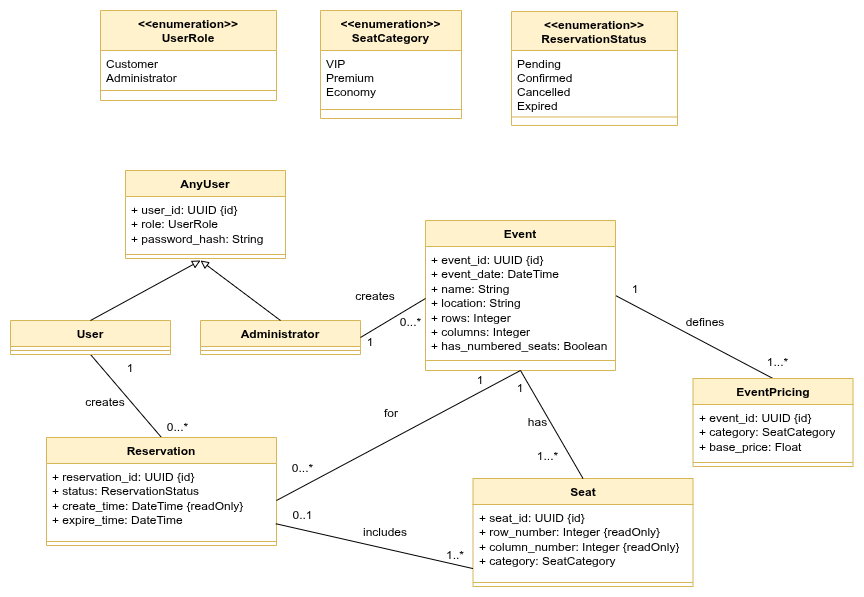

The diagram above was exported from draw.io. Its source (the exported page's mxGraphModel, read from the mxfile embedded in the PNG):
<mxGraphModel dx="1732" dy="1237" grid="1" gridSize="10" guides="1" tooltips="1" connect="1" arrows="1" fold="1" page="1" pageScale="1" pageWidth="850" pageHeight="1100" math="0" shadow="0">
  <root>
    <mxCell id="0" />
    <mxCell id="1" parent="0" />
    <mxCell id="iWG8SltRj1KCte_q9t5N-33" parent="1" style="text;html=1;whiteSpace=wrap;strokeColor=none;fillColor=none;align=center;verticalAlign=middle;rounded=0;" value="1" vertex="1">
      <mxGeometry height="20" width="40" x="30" y="638" as="geometry" />
    </mxCell>
    <mxCell id="iWG8SltRj1KCte_q9t5N-43" parent="1" style="text;html=1;whiteSpace=wrap;strokeColor=none;fillColor=none;align=center;verticalAlign=middle;rounded=0;" value="defines" vertex="1">
      <mxGeometry height="30" width="110" x="570" y="587" as="geometry" />
    </mxCell>
    <mxCell id="Z73gSmm1TNlasH5oJ8HZ-37" edge="1" parent="1" source="Z73gSmm1TNlasH5oJ8HZ-1" style="edgeStyle=none;rounded=0;orthogonalLoop=1;jettySize=auto;html=1;exitX=1;exitY=0.5;exitDx=0;exitDy=0;entryX=0.5;entryY=0;entryDx=0;entryDy=0;endArrow=none;endFill=0;" target="Z73gSmm1TNlasH5oJ8HZ-10">
      <mxGeometry relative="1" as="geometry" />
    </mxCell>
    <mxCell id="Z73gSmm1TNlasH5oJ8HZ-1" parent="1" style="swimlane;fontStyle=1;align=center;verticalAlign=top;childLayout=stackLayout;horizontal=1;startSize=26;horizontalStack=0;resizeParent=1;resizeParentMax=0;resizeLast=0;collapsible=1;marginBottom=0;whiteSpace=wrap;html=1;fillColor=#fff2cc;strokeColor=#d6b656;" value="Event" vertex="1">
      <mxGeometry height="150" width="190" x="345" y="500" as="geometry" />
    </mxCell>
    <mxCell id="Z73gSmm1TNlasH5oJ8HZ-2" parent="Z73gSmm1TNlasH5oJ8HZ-1" style="text;strokeColor=none;fillColor=none;align=left;verticalAlign=top;spacingLeft=4;spacingRight=4;overflow=hidden;rotatable=0;points=[[0,0.5],[1,0.5]];portConstraint=eastwest;whiteSpace=wrap;html=1;" value="&lt;div&gt;+ event_id: UUID {id}&lt;/div&gt;+ event_date: DateTime&lt;div&gt;+ name: String&lt;br&gt;&lt;div&gt;+ location: String&lt;br&gt;&lt;div&gt;+ rows: Integer&lt;/div&gt;&lt;div&gt;+ columns: Integer&lt;/div&gt;&lt;div&gt;+ has_numbered_seats: Boolean&lt;/div&gt;&lt;/div&gt;&lt;/div&gt;" vertex="1">
      <mxGeometry height="104" width="190" y="26" as="geometry" />
    </mxCell>
    <mxCell id="Z73gSmm1TNlasH5oJ8HZ-3" parent="Z73gSmm1TNlasH5oJ8HZ-1" style="line;strokeWidth=1;fillColor=none;align=left;verticalAlign=middle;spacingTop=-1;spacingLeft=3;spacingRight=3;rotatable=0;labelPosition=right;points=[];portConstraint=eastwest;strokeColor=inherit;" value="" vertex="1">
      <mxGeometry height="20" width="190" y="130" as="geometry" />
    </mxCell>
    <mxCell id="Z73gSmm1TNlasH5oJ8HZ-45" edge="1" parent="1" source="Z73gSmm1TNlasH5oJ8HZ-4" style="edgeStyle=none;rounded=0;orthogonalLoop=1;jettySize=auto;html=1;exitX=0.5;exitY=0;exitDx=0;exitDy=0;entryX=0.5;entryY=1;entryDx=0;entryDy=0;endArrow=none;endFill=0;" target="Z73gSmm1TNlasH5oJ8HZ-20">
      <mxGeometry relative="1" as="geometry" />
    </mxCell>
    <mxCell id="Z73gSmm1TNlasH5oJ8HZ-4" parent="1" style="swimlane;fontStyle=1;align=center;verticalAlign=top;childLayout=stackLayout;horizontal=1;startSize=26;horizontalStack=0;resizeParent=1;resizeParentMax=0;resizeLast=0;collapsible=1;marginBottom=0;whiteSpace=wrap;html=1;fillColor=#fff2cc;strokeColor=#d6b656;" value="Reservation" vertex="1">
      <mxGeometry height="108" width="230" x="-34" y="717" as="geometry" />
    </mxCell>
    <mxCell id="Z73gSmm1TNlasH5oJ8HZ-5" parent="Z73gSmm1TNlasH5oJ8HZ-4" style="text;strokeColor=none;fillColor=none;align=left;verticalAlign=top;spacingLeft=4;spacingRight=4;overflow=hidden;rotatable=0;points=[[0,0.5],[1,0.5]];portConstraint=eastwest;whiteSpace=wrap;html=1;" value="+ reservation_id: UUID {id}&lt;div&gt;+ status: ReservationStatus&lt;/div&gt;&lt;div&gt;+ create_time: DateTime {readOnly}&lt;/div&gt;&lt;div&gt;+ expire_time: DateTime&lt;/div&gt;" vertex="1">
      <mxGeometry height="74" width="230" y="26" as="geometry" />
    </mxCell>
    <mxCell id="Z73gSmm1TNlasH5oJ8HZ-6" parent="Z73gSmm1TNlasH5oJ8HZ-4" style="line;strokeWidth=1;fillColor=none;align=left;verticalAlign=middle;spacingTop=-1;spacingLeft=3;spacingRight=3;rotatable=0;labelPosition=right;points=[];portConstraint=eastwest;strokeColor=inherit;" value="" vertex="1">
      <mxGeometry height="8" width="230" y="100" as="geometry" />
    </mxCell>
    <mxCell id="Z73gSmm1TNlasH5oJ8HZ-7" parent="1" style="swimlane;fontStyle=1;align=center;verticalAlign=top;childLayout=stackLayout;horizontal=1;startSize=26;horizontalStack=0;resizeParent=1;resizeParentMax=0;resizeLast=0;collapsible=1;marginBottom=0;whiteSpace=wrap;html=1;fillColor=#fff2cc;strokeColor=#d6b656;" value="Seat" vertex="1">
      <mxGeometry height="108" width="220" x="392.5" y="758" as="geometry" />
    </mxCell>
    <mxCell id="Z73gSmm1TNlasH5oJ8HZ-8" parent="Z73gSmm1TNlasH5oJ8HZ-7" style="text;strokeColor=none;fillColor=none;align=left;verticalAlign=top;spacingLeft=4;spacingRight=4;overflow=hidden;rotatable=0;points=[[0,0.5],[1,0.5]];portConstraint=eastwest;whiteSpace=wrap;html=1;" value="&lt;div&gt;+ seat_id: UUID {id}&lt;/div&gt;&lt;div&gt;+ row_number: Integer {readOnly}&lt;/div&gt;&lt;div&gt;+ column_number: Integer {readOnly}&lt;/div&gt;&lt;div&gt;+ category: SeatCategory&lt;/div&gt;" vertex="1">
      <mxGeometry height="74" width="220" y="26" as="geometry" />
    </mxCell>
    <mxCell id="Z73gSmm1TNlasH5oJ8HZ-9" parent="Z73gSmm1TNlasH5oJ8HZ-7" style="line;strokeWidth=1;fillColor=none;align=left;verticalAlign=middle;spacingTop=-1;spacingLeft=3;spacingRight=3;rotatable=0;labelPosition=right;points=[];portConstraint=eastwest;strokeColor=inherit;" value="" vertex="1">
      <mxGeometry height="8" width="220" y="100" as="geometry" />
    </mxCell>
    <mxCell id="Z73gSmm1TNlasH5oJ8HZ-10" parent="1" style="swimlane;fontStyle=1;align=center;verticalAlign=top;childLayout=stackLayout;horizontal=1;startSize=26;horizontalStack=0;resizeParent=1;resizeParentMax=0;resizeLast=0;collapsible=1;marginBottom=0;whiteSpace=wrap;html=1;fillColor=#fff2cc;strokeColor=#d6b656;" value="EventPricing" vertex="1">
      <mxGeometry height="88" width="160" x="612.5" y="658" as="geometry" />
    </mxCell>
    <mxCell id="Z73gSmm1TNlasH5oJ8HZ-11" parent="Z73gSmm1TNlasH5oJ8HZ-10" style="text;strokeColor=none;fillColor=none;align=left;verticalAlign=top;spacingLeft=4;spacingRight=4;overflow=hidden;rotatable=0;points=[[0,0.5],[1,0.5]];portConstraint=eastwest;whiteSpace=wrap;html=1;" value="&lt;div&gt;+ event_id: UUID {id}&lt;/div&gt;&lt;div&gt;+ category: SeatCategory&lt;/div&gt;&lt;div&gt;+ base_price: Float&lt;/div&gt;" vertex="1">
      <mxGeometry height="54" width="160" y="26" as="geometry" />
    </mxCell>
    <mxCell id="Z73gSmm1TNlasH5oJ8HZ-12" parent="Z73gSmm1TNlasH5oJ8HZ-10" style="line;strokeWidth=1;fillColor=none;align=left;verticalAlign=middle;spacingTop=-1;spacingLeft=3;spacingRight=3;rotatable=0;labelPosition=right;points=[];portConstraint=eastwest;strokeColor=inherit;" value="" vertex="1">
      <mxGeometry height="8" width="160" y="80" as="geometry" />
    </mxCell>
    <mxCell id="Z73gSmm1TNlasH5oJ8HZ-17" parent="1" style="swimlane;fontStyle=1;align=center;verticalAlign=top;childLayout=stackLayout;horizontal=1;startSize=26;horizontalStack=0;resizeParent=1;resizeParentMax=0;resizeLast=0;collapsible=1;marginBottom=0;whiteSpace=wrap;html=1;fillColor=#fff2cc;strokeColor=#d6b656;" value="AnyUser" vertex="1">
      <mxGeometry height="88" width="160" x="45" y="450" as="geometry" />
    </mxCell>
    <mxCell id="Z73gSmm1TNlasH5oJ8HZ-18" parent="Z73gSmm1TNlasH5oJ8HZ-17" style="text;strokeColor=none;fillColor=none;align=left;verticalAlign=top;spacingLeft=4;spacingRight=4;overflow=hidden;rotatable=0;points=[[0,0.5],[1,0.5]];portConstraint=eastwest;whiteSpace=wrap;html=1;" value="&lt;div&gt;+ user_id: UUID {id}&lt;/div&gt;&lt;div&gt;+ role: UserRole&lt;/div&gt;&lt;div&gt;+ password_hash: String&lt;/div&gt;" vertex="1">
      <mxGeometry height="54" width="160" y="26" as="geometry" />
    </mxCell>
    <mxCell id="Z73gSmm1TNlasH5oJ8HZ-19" parent="Z73gSmm1TNlasH5oJ8HZ-17" style="line;strokeWidth=1;fillColor=none;align=left;verticalAlign=middle;spacingTop=-1;spacingLeft=3;spacingRight=3;rotatable=0;labelPosition=right;points=[];portConstraint=eastwest;strokeColor=inherit;" value="" vertex="1">
      <mxGeometry height="8" width="160" y="80" as="geometry" />
    </mxCell>
    <mxCell id="Z73gSmm1TNlasH5oJ8HZ-20" parent="1" style="swimlane;fontStyle=1;align=center;verticalAlign=top;childLayout=stackLayout;horizontal=1;startSize=26;horizontalStack=0;resizeParent=1;resizeParentMax=0;resizeLast=0;collapsible=1;marginBottom=0;whiteSpace=wrap;html=1;fillColor=#fff2cc;strokeColor=#d6b656;" value="User" vertex="1">
      <mxGeometry height="34" width="160" x="-70" y="600" as="geometry" />
    </mxCell>
    <mxCell id="Z73gSmm1TNlasH5oJ8HZ-22" parent="Z73gSmm1TNlasH5oJ8HZ-20" style="line;strokeWidth=1;fillColor=none;align=left;verticalAlign=middle;spacingTop=-1;spacingLeft=3;spacingRight=3;rotatable=0;labelPosition=right;points=[];portConstraint=eastwest;strokeColor=inherit;" value="" vertex="1">
      <mxGeometry height="8" width="160" y="26" as="geometry" />
    </mxCell>
    <mxCell id="Z73gSmm1TNlasH5oJ8HZ-23" parent="1" style="swimlane;fontStyle=1;align=center;verticalAlign=top;childLayout=stackLayout;horizontal=1;startSize=26;horizontalStack=0;resizeParent=1;resizeParentMax=0;resizeLast=0;collapsible=1;marginBottom=0;whiteSpace=wrap;html=1;fillColor=#fff2cc;strokeColor=#d6b656;" value="Administrator" vertex="1">
      <mxGeometry height="34" width="160" x="120" y="600" as="geometry" />
    </mxCell>
    <mxCell id="Z73gSmm1TNlasH5oJ8HZ-24" parent="Z73gSmm1TNlasH5oJ8HZ-23" style="line;strokeWidth=1;fillColor=none;align=left;verticalAlign=middle;spacingTop=-1;spacingLeft=3;spacingRight=3;rotatable=0;labelPosition=right;points=[];portConstraint=eastwest;strokeColor=inherit;" value="" vertex="1">
      <mxGeometry height="8" width="160" y="26" as="geometry" />
    </mxCell>
    <mxCell id="Z73gSmm1TNlasH5oJ8HZ-34" edge="1" parent="1" source="Z73gSmm1TNlasH5oJ8HZ-5" style="edgeStyle=none;rounded=0;orthogonalLoop=1;jettySize=auto;html=1;exitX=0.997;exitY=0.814;exitDx=0;exitDy=0;entryX=0;entryY=0.866;entryDx=0;entryDy=0;endArrow=none;endFill=0;entryPerimeter=0;exitPerimeter=0;" target="Z73gSmm1TNlasH5oJ8HZ-8">
      <mxGeometry relative="1" as="geometry">
        <mxPoint x="165" y="898.0000000000002" as="sourcePoint" />
        <mxPoint x="310" y="843" as="targetPoint" />
      </mxGeometry>
    </mxCell>
    <mxCell id="Z73gSmm1TNlasH5oJ8HZ-36" edge="1" parent="1" source="Z73gSmm1TNlasH5oJ8HZ-7" style="edgeStyle=none;rounded=0;orthogonalLoop=1;jettySize=auto;html=1;exitX=0.5;exitY=0;exitDx=0;exitDy=0;entryX=0.5;entryY=1;entryDx=0;entryDy=0;endArrow=none;endFill=0;" target="Z73gSmm1TNlasH5oJ8HZ-1">
      <mxGeometry relative="1" as="geometry" />
    </mxCell>
    <mxCell id="Z73gSmm1TNlasH5oJ8HZ-40" edge="1" parent="1" source="Z73gSmm1TNlasH5oJ8HZ-23" style="edgeStyle=none;rounded=0;orthogonalLoop=1;jettySize=auto;html=1;exitX=0.5;exitY=0;exitDx=0;exitDy=0;endArrow=block;endFill=0;">
      <mxGeometry relative="1" as="geometry">
        <mxPoint x="120" y="540" as="targetPoint" />
      </mxGeometry>
    </mxCell>
    <mxCell id="Z73gSmm1TNlasH5oJ8HZ-41" edge="1" parent="1" source="Z73gSmm1TNlasH5oJ8HZ-5" style="edgeStyle=none;rounded=0;orthogonalLoop=1;jettySize=auto;html=1;exitX=1;exitY=0.5;exitDx=0;exitDy=0;endArrow=none;endFill=0;">
      <mxGeometry relative="1" as="geometry">
        <mxPoint x="440" y="650" as="targetPoint" />
      </mxGeometry>
    </mxCell>
    <mxCell id="Z73gSmm1TNlasH5oJ8HZ-44" edge="1" parent="1" source="Z73gSmm1TNlasH5oJ8HZ-20" style="edgeStyle=none;rounded=0;orthogonalLoop=1;jettySize=auto;html=1;exitX=0.5;exitY=0;exitDx=0;exitDy=0;endArrow=block;endFill=0;">
      <mxGeometry relative="1" as="geometry">
        <mxPoint x="120" y="540" as="targetPoint" />
      </mxGeometry>
    </mxCell>
    <mxCell id="Z73gSmm1TNlasH5oJ8HZ-47" edge="1" parent="1" source="Z73gSmm1TNlasH5oJ8HZ-2" style="edgeStyle=none;rounded=0;orthogonalLoop=1;jettySize=auto;html=1;exitX=0;exitY=0.5;exitDx=0;exitDy=0;entryX=1;entryY=0.5;entryDx=0;entryDy=0;endArrow=none;endFill=0;" target="Z73gSmm1TNlasH5oJ8HZ-23">
      <mxGeometry relative="1" as="geometry" />
    </mxCell>
    <mxCell id="Z73gSmm1TNlasH5oJ8HZ-48" parent="1" style="text;html=1;whiteSpace=wrap;strokeColor=none;fillColor=none;align=center;verticalAlign=middle;rounded=0;" value="has" vertex="1">
      <mxGeometry height="30" width="75" x="420" y="687" as="geometry" />
    </mxCell>
    <mxCell id="Z73gSmm1TNlasH5oJ8HZ-49" parent="1" style="text;html=1;whiteSpace=wrap;strokeColor=none;fillColor=none;align=center;verticalAlign=middle;rounded=0;" value="includes" vertex="1">
      <mxGeometry height="30" width="110" x="250" y="797" as="geometry" />
    </mxCell>
    <mxCell id="Z73gSmm1TNlasH5oJ8HZ-51" parent="1" style="text;html=1;whiteSpace=wrap;strokeColor=none;fillColor=none;align=center;verticalAlign=middle;rounded=0;" value="for" vertex="1">
      <mxGeometry height="30" width="60" x="280.5" y="678" as="geometry" />
    </mxCell>
    <mxCell id="Z73gSmm1TNlasH5oJ8HZ-52" parent="1" style="text;html=1;whiteSpace=wrap;strokeColor=none;fillColor=none;align=center;verticalAlign=middle;rounded=0;" value="creates" vertex="1">
      <mxGeometry height="30" width="90" x="-20" y="667" as="geometry" />
    </mxCell>
    <mxCell id="Z73gSmm1TNlasH5oJ8HZ-53" parent="1" style="text;html=1;whiteSpace=wrap;strokeColor=none;fillColor=none;align=center;verticalAlign=middle;rounded=0;" value="creates" vertex="1">
      <mxGeometry height="28" width="110" x="240" y="562" as="geometry" />
    </mxCell>
    <mxCell id="Z73gSmm1TNlasH5oJ8HZ-54" parent="1" style="text;html=1;whiteSpace=wrap;strokeColor=none;fillColor=none;align=center;verticalAlign=middle;rounded=0;" value="1" vertex="1">
      <mxGeometry height="20" width="40" x="270" y="612" as="geometry" />
    </mxCell>
    <mxCell id="Z73gSmm1TNlasH5oJ8HZ-56" parent="1" style="text;html=1;whiteSpace=wrap;strokeColor=none;fillColor=none;align=center;verticalAlign=middle;rounded=0;" value="1" vertex="1">
      <mxGeometry height="20" width="40" x="380" y="650" as="geometry" />
    </mxCell>
    <mxCell id="Z73gSmm1TNlasH5oJ8HZ-57" parent="1" style="text;html=1;whiteSpace=wrap;strokeColor=none;fillColor=none;align=center;verticalAlign=middle;rounded=0;" value="1" vertex="1">
      <mxGeometry height="20" width="40" x="420" y="658" as="geometry" />
    </mxCell>
    <mxCell id="Z73gSmm1TNlasH5oJ8HZ-58" parent="1" style="text;html=1;whiteSpace=wrap;strokeColor=none;fillColor=none;align=center;verticalAlign=middle;rounded=0;" value="1" vertex="1">
      <mxGeometry height="20" width="30" x="540" y="559" as="geometry" />
    </mxCell>
    <mxCell id="Z73gSmm1TNlasH5oJ8HZ-59" parent="1" style="text;html=1;whiteSpace=wrap;strokeColor=none;fillColor=none;align=center;verticalAlign=middle;rounded=0;" value="1..*" vertex="1">
      <mxGeometry height="20" width="30" x="360" y="825" as="geometry" />
    </mxCell>
    <mxCell id="Z73gSmm1TNlasH5oJ8HZ-61" parent="1" style="text;html=1;whiteSpace=wrap;strokeColor=none;fillColor=none;align=center;verticalAlign=middle;rounded=0;" value="0...*" vertex="1">
      <mxGeometry height="20" width="35" x="80" y="697" as="geometry" />
    </mxCell>
    <mxCell id="Z73gSmm1TNlasH5oJ8HZ-62" parent="1" style="text;html=1;whiteSpace=wrap;strokeColor=none;fillColor=none;align=center;verticalAlign=middle;rounded=0;" value="0...*" vertex="1">
      <mxGeometry height="20" width="35" x="312.5" y="592" as="geometry" />
    </mxCell>
    <mxCell id="Z73gSmm1TNlasH5oJ8HZ-63" parent="1" style="text;html=1;whiteSpace=wrap;strokeColor=none;fillColor=none;align=center;verticalAlign=middle;rounded=0;" value="0..1" vertex="1">
      <mxGeometry height="20" width="35" x="205" y="785" as="geometry" />
    </mxCell>
    <mxCell id="Z73gSmm1TNlasH5oJ8HZ-65" parent="1" style="text;html=1;whiteSpace=wrap;strokeColor=none;fillColor=none;align=center;verticalAlign=middle;rounded=0;" value="0...*" vertex="1">
      <mxGeometry height="20" width="35" x="205" y="738" as="geometry" />
    </mxCell>
    <mxCell id="Z73gSmm1TNlasH5oJ8HZ-67" parent="1" style="text;html=1;whiteSpace=wrap;strokeColor=none;fillColor=none;align=center;verticalAlign=middle;rounded=0;" value="1...*" vertex="1">
      <mxGeometry height="20" width="35" x="450" y="726" as="geometry" />
    </mxCell>
    <mxCell id="Z73gSmm1TNlasH5oJ8HZ-68" parent="1" style="text;html=1;whiteSpace=wrap;strokeColor=none;fillColor=none;align=center;verticalAlign=middle;rounded=0;" value="1...*" vertex="1">
      <mxGeometry height="20" width="35" x="680" y="632" as="geometry" />
    </mxCell>
    <mxCell id="wCFbawESnV3igc42tCsb-38" parent="1" style="swimlane;fontStyle=1;align=center;verticalAlign=top;childLayout=stackLayout;horizontal=1;startSize=40;horizontalStack=0;resizeParent=1;resizeParentMax=0;resizeLast=0;collapsible=0;marginBottom=0;fillColor=#fff2cc;strokeColor=#d6b656;" value="&lt;&lt;enumeration&gt;&gt;&#10;UserRole" vertex="1">
      <mxGeometry height="90" width="176" x="20" y="290" as="geometry" />
    </mxCell>
    <mxCell id="wCFbawESnV3igc42tCsb-39" parent="wCFbawESnV3igc42tCsb-38" style="text;strokeColor=none;fillColor=none;align=left;verticalAlign=top;spacingLeft=4;spacingRight=4;overflow=hidden;rotatable=0;points=[[0,0.5],[1,0.5]];portConstraint=eastwest;" value="Customer&#10;Administrator" vertex="1">
      <mxGeometry height="30" width="176" y="40" as="geometry" />
    </mxCell>
    <mxCell id="wCFbawESnV3igc42tCsb-41" parent="wCFbawESnV3igc42tCsb-38" style="line;strokeWidth=1;fillColor=none;align=left;verticalAlign=middle;spacingTop=-1;spacingLeft=3;spacingRight=3;rotatable=0;labelPosition=right;points=[];portConstraint=eastwest;strokeColor=inherit;" vertex="1">
      <mxGeometry height="20" width="176" y="70" as="geometry" />
    </mxCell>
    <mxCell id="wCFbawESnV3igc42tCsb-42" parent="1" style="swimlane;fontStyle=1;align=center;verticalAlign=top;childLayout=stackLayout;horizontal=1;startSize=40;horizontalStack=0;resizeParent=1;resizeParentMax=0;resizeLast=0;collapsible=0;marginBottom=0;fillColor=#fff2cc;strokeColor=#d6b656;" value="&lt;&lt;enumeration&gt;&gt;&#10;SeatCategory" vertex="1">
      <mxGeometry height="108" width="141" x="240" y="290" as="geometry" />
    </mxCell>
    <mxCell id="wCFbawESnV3igc42tCsb-43" parent="wCFbawESnV3igc42tCsb-42" style="text;strokeColor=none;fillColor=none;align=left;verticalAlign=top;spacingLeft=4;spacingRight=4;overflow=hidden;rotatable=0;points=[[0,0.5],[1,0.5]];portConstraint=eastwest;" value="VIP&#10;Premium&#10;Economy" vertex="1">
      <mxGeometry height="50" width="141" y="40" as="geometry" />
    </mxCell>
    <mxCell id="wCFbawESnV3igc42tCsb-46" parent="wCFbawESnV3igc42tCsb-42" style="line;strokeWidth=1;fillColor=none;align=left;verticalAlign=middle;spacingTop=-1;spacingLeft=3;spacingRight=3;rotatable=0;labelPosition=right;points=[];portConstraint=eastwest;strokeColor=inherit;" vertex="1">
      <mxGeometry height="18" width="141" y="90" as="geometry" />
    </mxCell>
    <mxCell id="wCFbawESnV3igc42tCsb-47" parent="1" style="swimlane;fontStyle=1;align=center;verticalAlign=top;childLayout=stackLayout;horizontal=1;startSize=39;horizontalStack=0;resizeParent=1;resizeParentMax=0;resizeLast=0;collapsible=0;marginBottom=0;fillColor=#fff2cc;strokeColor=#d6b656;" value="&lt;&lt;enumeration&gt;&gt;&#10;ReservationStatus" vertex="1">
      <mxGeometry height="113.97999999999999" width="166" x="431" y="290.98" as="geometry" />
    </mxCell>
    <mxCell id="wCFbawESnV3igc42tCsb-48" parent="wCFbawESnV3igc42tCsb-47" style="text;strokeColor=none;fillColor=none;align=left;verticalAlign=top;spacingLeft=4;spacingRight=4;overflow=hidden;rotatable=0;points=[[0,0.5],[1,0.5]];portConstraint=eastwest;" value="Pending&#10;Confirmed&#10;Cancelled&#10;Expired" vertex="1">
      <mxGeometry height="57.98" width="166" y="39" as="geometry" />
    </mxCell>
    <mxCell id="wCFbawESnV3igc42tCsb-52" parent="wCFbawESnV3igc42tCsb-47" style="line;strokeWidth=1;fillColor=none;align=left;verticalAlign=middle;spacingTop=-1;spacingLeft=3;spacingRight=3;rotatable=0;labelPosition=right;points=[];portConstraint=eastwest;strokeColor=inherit;" vertex="1">
      <mxGeometry height="17" width="166" y="96.97999999999999" as="geometry" />
    </mxCell>
  </root>
</mxGraphModel>